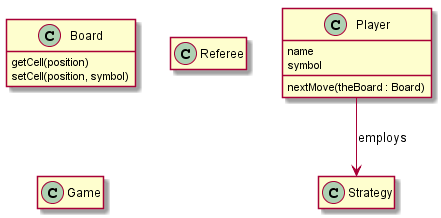

The diagram above was rendered by PlantUML. Its source (embedded in the PNG):
@startuml
hide empty members

class Player {
    name
    symbol

    nextMove(theBoard : Board)
}

class Board {
    getCell(position)
    setCell(position, symbol)
}

class Strategy {
    
}

class Referee {
    
}

class Game {
    
}


Player --> Strategy: employs

@enduml